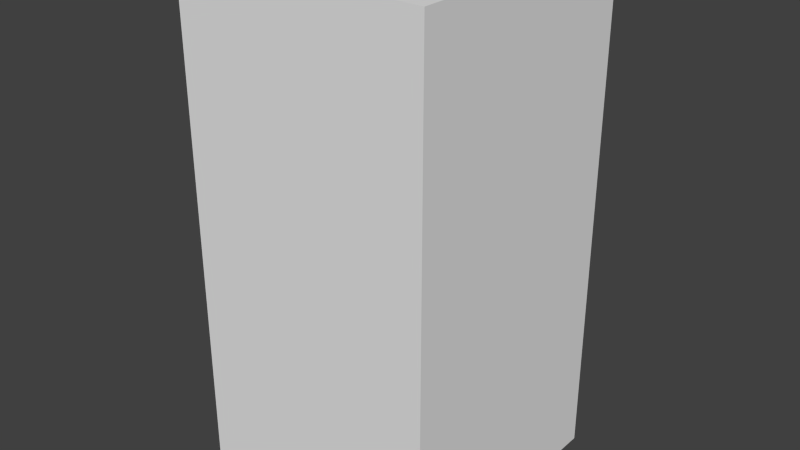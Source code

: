 # Source: yellowDotTwo.blend  (saved by Blender 2.68.0; exported with 4.5.12 LTS)
import bpy
from mathutils import Matrix  # noqa: F401  (used for matrix-valued properties, if any)

bpy.ops.wm.read_factory_settings(use_empty=True)
scene = bpy.context.scene
scene.name = 'Scene'

# ---- collections
col_collection_1 = bpy.data.collections.new('Collection 1'); scene.collection.children.link(col_collection_1)

# ---- world
world_world = bpy.data.worlds.new('World'); scene.world = world_world
world_world.color = (0.05088, 0.05088, 0.05088)
world_world.use_sun_shadow = False
world_world.sun_shadow_jitter_overblur = 0.0
world_world.cycles.sampling_method = 'MANUAL'
world_world.cycles.sample_map_resolution = 256

# ---- meshes
me_yellowdottwo = bpy.data.meshes.new('yellowDotTwo')
me_yellowdottwo.from_pydata([(-0.5, -0.5, -1.0), (-0.5, 0.5, -1.0), (0.5, 0.5, -1.0), (0.5, -0.5, -1.0), (-0.5, -0.5, 1.0), (-0.5, 0.5, 1.0), (0.5, 0.5, 1.0), (0.5, -0.5, 1.0)], [], [(4, 5, 1, 0), (5, 6, 2, 1), (6, 7, 3, 2), (7, 4, 0, 3), (0, 1, 2, 3), (7, 6, 5, 4)])
me_yellowdottwo.use_remesh_preserve_volume = False
me_yellowdottwo.use_remesh_preserve_attributes = False
me_yellowdottwo.use_mirror_vertex_groups = False
me_yellowdottwo.update()

# ---- objects
ob_yellowdottwo = bpy.data.objects.new('yellowDotTwo', me_yellowdottwo)

# ---- transforms, parenting, visibility, modifiers, constraints
ob_yellowdottwo.location = (0.0, 0.0, 0.0)
ob_yellowdottwo.lineart.crease_threshold = 0.0

# ---- collection membership
col_collection_1.objects.link(ob_yellowdottwo)

# ---- scene / render settings (as saved in the file)
scene.frame_start = 1; scene.frame_end = 250; scene.frame_set(1)
scene.render.engine = 'BLENDER_EEVEE_NEXT'
scene.render.image_settings.color_mode = 'RGB'
scene.render.image_settings.compression = 90
scene.render.resolution_percentage = 50
scene.render.dither_intensity = 0.0
scene.cycles.use_denoising = False
scene.cycles.samples = 10
scene.cycles.sampling_pattern = 'TABULATED_SOBOL'
scene.cycles.light_sampling_threshold = 0.0
scene.cycles.use_adaptive_sampling = False
scene.cycles.use_light_tree = False
scene.cycles.blur_glossy = 0.0
scene.cycles.volume_bounces = 1
scene.cycles.pixel_filter_type = 'GAUSSIAN'
scene.cycles.sample_clamp_indirect = 0.0
scene.view_settings.view_transform = 'Standard'
bpy.context.view_layer.update()

# ---- added for rendering (the .blend has no active camera and no usable light): camera, sun
cam_auto = bpy.data.cameras.new('AutoCamera')
cam_auto.lens = 50.0
cam_auto.sensor_width = 36.0
cam_auto.clip_end = 1000.0
ob_auto_camera = bpy.data.objects.new('AutoCamera', cam_auto)
scene.collection.objects.link(ob_auto_camera)
ob_auto_camera.location = (2.26633, -2.71959, 1.81306)
ob_auto_camera.rotation_euler = (1.09748, -7.21219e-08, 0.694738)
scene.camera = ob_auto_camera
light_auto_sun = bpy.data.lights.new('AutoSun', 'SUN')
light_auto_sun.energy = 3.0
light_auto_sun.angle = 0.0523599
ob_auto_sun = bpy.data.objects.new('AutoSun', light_auto_sun)
scene.collection.objects.link(ob_auto_sun)
ob_auto_sun.rotation_euler = (0.872665, 0.174533, 0.523599)
bpy.context.view_layer.update()
